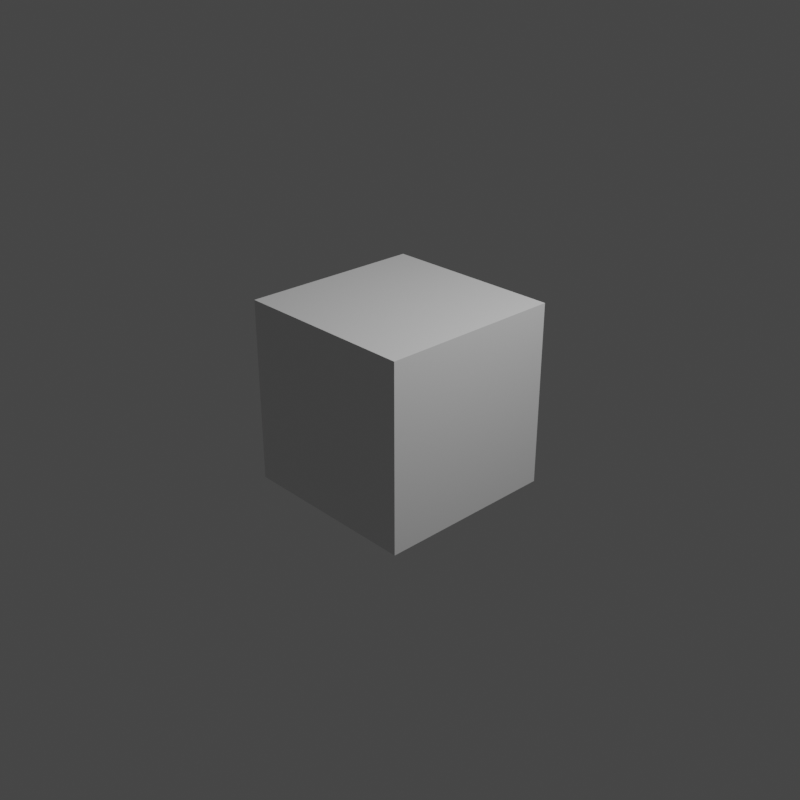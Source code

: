 # Source: import.blend  (saved by Blender 2.83.19; exported with 4.5.12 LTS)
import bpy
from mathutils import Matrix  # noqa: F401  (used for matrix-valued properties, if any)

bpy.ops.wm.read_factory_settings(use_empty=True)
scene = bpy.context.scene
scene.name = 'Scene'

# ---- collections
col_collection = bpy.data.collections.new('Collection'); scene.collection.children.link(col_collection)

# ---- materials (node trees are filled in below, after node groups)
mat_material = bpy.data.materials.new('Material')
mat_material.alpha_threshold = 0.0
mat_material.use_transparent_shadow = False
mat_material.line_color = (0.0, 0.0, 0.0, 1.0)

# ---- material node trees
mat_material.use_nodes = True; mat_material.node_tree.nodes.clear()
_N = mat_material.node_tree.nodes; _L = mat_material.node_tree.links
n0 = _N.new('ShaderNodeOutputMaterial'); n0.name = 'Material Output'; n0.location = (300, 300)
n1 = _N.new('ShaderNodeBsdfPrincipled'); n1.name = 'Principled BSDF'; n1.location = (10, 300)
n1.distribution = 'GGX'
n1.subsurface_method = 'BURLEY'
n1.inputs[2].default_value = 0.4
n1.inputs[3].default_value = 1.45
n1.inputs[27].default_value = (0.0, 0.0, 0.0, 1.0)
n1.inputs[28].default_value = 1.0
_L.new(n1.outputs[0], n0.inputs[0])
n0.is_active_output = True

# ---- world
world_world = bpy.data.worlds.new('World'); scene.world = world_world
world_world.use_nodes = True; world_world.node_tree.nodes.clear()
_N = world_world.node_tree.nodes; _L = world_world.node_tree.links
n0 = _N.new('ShaderNodeOutputWorld'); n0.name = 'World Output'; n0.location = (300, 300)
n1 = _N.new('ShaderNodeBackground'); n1.name = 'Background'; n1.location = (10, 300)
n1.inputs[0].default_value = (0.05088, 0.05088, 0.05088, 1.0)
_L.new(n1.outputs[0], n0.inputs[0])
n0.is_active_output = True
world_world.color = (0.05088, 0.05088, 0.05088)
world_world.use_sun_shadow = False
world_world.sun_shadow_jitter_overblur = 0.0

# ---- cameras
cam_camera = bpy.data.cameras.new('Camera')
cam_camera.clip_end = 100.0
cam_camera.ortho_scale = 7.314

# ---- lights
light_light = bpy.data.lights.new('Light', 'POINT')
light_light.transmission_factor = 0.0
light_light.energy = 1000.0
light_light.shadow_soft_size = 0.1
light_light.shadow_maximum_resolution = 0.006
light_light.use_absolute_resolution = True

# ---- meshes
me_cube = bpy.data.meshes.new('Cube')
me_cube.from_pydata([(1.0, 1.0, 1.0), (1.0, 1.0, -1.0), (1.0, -1.0, 1.0), (1.0, -1.0, -1.0), (-1.0, 1.0, 1.0), (-1.0, 1.0, -1.0), (-1.0, -1.0, 1.0), (-1.0, -1.0, -1.0)], [], [(0, 4, 6, 2), (3, 2, 6, 7), (7, 6, 4, 5), (5, 1, 3, 7), (1, 0, 2, 3), (5, 4, 0, 1)])
_uv = me_cube.uv_layers.new(name='UVMap')
_uv.uv.foreach_set('vector', [0.625, 0.5, 0.875, 0.5, 0.875, 0.75, 0.625, 0.75, 0.375, 0.75, 0.625, 0.75, 0.625, 1.0, 0.375, 1.0, 0.375, 0.0, 0.625, 0.0, 0.625, 0.25, 0.375, 0.25, 0.125, 0.5, 0.375, 0.5, 0.375, 0.75, 0.125, 0.75, 0.375, 0.5, 0.625, 0.5, 0.625, 0.75, 0.375, 0.75, 0.375, 0.25, 0.625, 0.25, 0.625, 0.5, 0.375, 0.5])
me_cube.materials.append(mat_material)
me_cube.use_remesh_preserve_volume = False
me_cube.use_remesh_preserve_attributes = False
me_cube.use_mirror_vertex_groups = False
me_cube.update()

# ---- objects
ob_cube = bpy.data.objects.new('Cube', me_cube)
ob_light = bpy.data.objects.new('Light', light_light)
ob_camera = bpy.data.objects.new('Camera', cam_camera)

# ---- transforms, parenting, visibility, modifiers, constraints
ob_cube.location = (0.0, 0.0, 0.0)
ob_cube.lock_rotations_4d = False
ob_cube.empty_display_type = 'ARROWS'
ob_cube.lineart.crease_threshold = 0.0
ob_light.location = (4.076, 1.005, 5.904)
ob_light.rotation_euler = (0.6503, 0.05522, 1.866)
ob_light.lock_rotations_4d = False
ob_light.empty_display_type = 'ARROWS'
ob_light.color = (0.0, 0.0, 0.0, 0.0)
ob_light.lineart.crease_threshold = 0.0
ob_camera.location = (7.359, -6.926, 4.958)
ob_camera.rotation_euler = (1.109, 0.0, 0.8149)
ob_camera.lock_rotations_4d = False
ob_camera.empty_display_type = 'ARROWS'
ob_camera.color = (0.0, 0.0, 0.0, 0.0)
ob_camera.display_type = 'WIRE'
ob_camera.lineart.crease_threshold = 0.0

# ---- collection membership
col_collection.objects.link(ob_cube)
col_collection.objects.link(ob_light)
col_collection.objects.link(ob_camera)

# ---- scene / render settings (as saved in the file)
scene.camera = ob_camera
scene.frame_start = 1; scene.frame_end = 171; scene.frame_set(9)
scene.render.engine = 'BLENDER_EEVEE_NEXT'
scene.render.image_settings.file_format = 'FFMPEG'
scene.render.image_settings.color_mode = 'RGB'
scene.render.resolution_x = 512
scene.render.resolution_y = 512
scene.render.fps = 3
scene.render.fps_base = 0.1
scene.cycles.use_denoising = False
scene.cycles.samples = 128
scene.cycles.sampling_pattern = 'TABULATED_SOBOL'
scene.cycles.use_adaptive_sampling = False
scene.cycles.use_light_tree = False
scene.view_settings.view_transform = 'Filmic'
bpy.context.view_layer.update()
